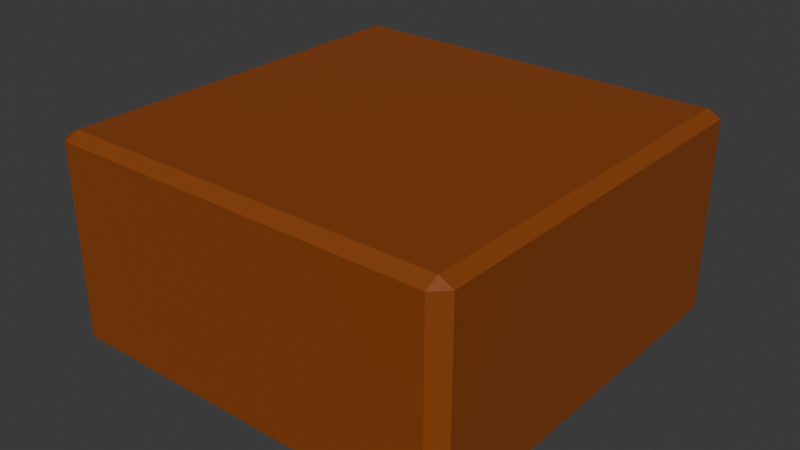 # Source: dirt.blend  (saved by Blender 4.4.32; exported with 4.5.12 LTS)
import bpy
from mathutils import Matrix  # noqa: F401  (used for matrix-valued properties, if any)

bpy.ops.wm.read_factory_settings(use_empty=True)
scene = bpy.context.scene
scene.name = 'Scene'

# ---- collections
col_collection = bpy.data.collections.new('Collection'); scene.collection.children.link(col_collection)

# ---- materials (node trees are filled in below, after node groups)
mat_material_dirt = bpy.data.materials.new('Material.dirt')
mat_material_dirt.diffuse_color = (0.2582, 0.05951, 0.006512, 1.0)

# ---- material node trees
mat_material_dirt.use_nodes = True; mat_material_dirt.node_tree.nodes.clear()
_N = mat_material_dirt.node_tree.nodes; _L = mat_material_dirt.node_tree.links
n0 = _N.new('ShaderNodeBsdfPrincipled'); n0.name = 'Principled BSDF'; n0.location = (10, 300)
n0.inputs[0].default_value = (0.2582, 0.05951, 0.006512, 1.0)
n1 = _N.new('ShaderNodeOutputMaterial'); n1.name = 'Material Output'; n1.location = (300, 300)
_L.new(n0.outputs[0], n1.inputs[0])
n1.is_active_output = True

# ---- world
world_world = bpy.data.worlds.new('World'); scene.world = world_world
world_world.use_nodes = True; world_world.node_tree.nodes.clear()
_N = world_world.node_tree.nodes; _L = world_world.node_tree.links
n0 = _N.new('ShaderNodeOutputWorld'); n0.name = 'World Output'; n0.location = (300, 300)
n1 = _N.new('ShaderNodeBackground'); n1.name = 'Background'; n1.location = (10, 300)
n1.inputs[0].default_value = (0.05088, 0.05088, 0.05088, 1.0)
_L.new(n1.outputs[0], n0.inputs[0])
n0.is_active_output = True
world_world.color = (0.05088, 0.05088, 0.05088)
world_world.sun_shadow_jitter_overblur = 0.0

# ---- meshes
me_cube_001 = bpy.data.meshes.new('Cube.001')
me_cube_001.from_pydata([(-0.4671, -0.4671, -0.25), (-0.4671, -0.5, -0.2335), (-0.5, -0.4671, -0.2335), (-0.4671, -0.5, 0.2335), (-0.4671, -0.4671, 0.25), (-0.5, -0.4671, 0.2335), (-0.4671, 0.4671, -0.25), (-0.5, 0.4671, -0.2335), (-0.4671, 0.5, -0.2335), (-0.4671, 0.4671, 0.25), (-0.4671, 0.5, 0.2335), (-0.5, 0.4671, 0.2335), (0.4671, -0.4671, -0.25), (0.5, -0.4671, -0.2335), (0.4671, -0.5, -0.2335), (0.4671, -0.4671, 0.25), (0.4671, -0.5, 0.2335), (0.5, -0.4671, 0.2335), (0.4671, 0.4671, -0.25), (0.4671, 0.5, -0.2335), (0.5, 0.4671, -0.2335), (0.4671, 0.4671, 0.25), (0.5, 0.4671, 0.2335), (0.4671, 0.5, 0.2335)], [], [(14, 16, 3, 1), (20, 22, 17, 13), (21, 9, 4, 15), (2, 5, 11, 7), (8, 10, 23, 19), (0, 1, 2), (3, 4, 5), (6, 7, 8), (9, 10, 11), (12, 13, 14), (15, 16, 17), (18, 19, 20), (21, 22, 23), (6, 0, 2, 7), (1, 3, 5, 2), (4, 9, 11, 5), (10, 8, 7, 11), (18, 6, 8, 19), (9, 21, 23, 10), (22, 20, 19, 23), (12, 18, 20, 13), (21, 15, 17, 22), (16, 14, 13, 17), (0, 12, 14, 1), (15, 4, 3, 16), (6, 18, 12, 0)])
_uv = me_cube_001.uv_layers.new(name='UVMap')
_uv.uv.foreach_set('vector', [0.3832, 0.7582, 0.6168, 0.7582, 0.6168, 0.9918, 0.3832, 0.9918, 0.3832, 0.5082, 0.6168, 0.5082, 0.6168, 0.7418, 0.3832, 0.7418, 0.6332, 0.5082, 0.8668, 0.5082, 0.8668, 0.7418, 0.6332, 0.7418, 0.3832, 0.008226, 0.6168, 0.008226, 0.6168, 0.2418, 0.3832, 0.2418, 0.3832, 0.2582, 0.6168, 0.2582, 0.6168, 0.4918, 0.3832, 0.4918, 0.1332, 0.7418, 0.1332, 0.75, 0.125, 0.7418, 0.6168, 0.0, 0.625, 0.008226, 0.6168, 0.008226, 0.1332, 0.5082, 0.125, 0.5082, 0.1332, 0.5, 0.625, 0.2418, 0.6168, 0.25, 0.6168, 0.2418, 0.3668, 0.7418, 0.375, 0.7418, 0.3668, 0.75, 0.625, 0.7582, 0.6168, 0.7582, 0.6168, 0.75, 0.3668, 0.5082, 0.3668, 0.5, 0.375, 0.5082, 0.625, 0.4918, 0.6168, 0.5, 0.6168, 0.4918, 0.1332, 0.5082, 0.1332, 0.7418, 0.125, 0.7418, 0.125, 0.5082, 0.3832, 0.0, 0.6168, 0.0, 0.6168, 0.008226, 0.3832, 0.008226, 0.625, 0.008226, 0.625, 0.2418, 0.6168, 0.2418, 0.6168, 0.008226, 0.6168, 0.2582, 0.3832, 0.2582, 0.3832, 0.2418, 0.6168, 0.2418, 0.3668, 0.5082, 0.1332, 0.5082, 0.1332, 0.5, 0.3668, 0.5, 0.625, 0.2582, 0.625, 0.4918, 0.6168, 0.4918, 0.6168, 0.2582, 0.6168, 0.5082, 0.3832, 0.5082, 0.3832, 0.4918, 0.6168, 0.4918, 0.3668, 0.7418, 0.3668, 0.5082, 0.3832, 0.5082, 0.3832, 0.7418, 0.6332, 0.5082, 0.6332, 0.7418, 0.6168, 0.7418, 0.6168, 0.5082, 0.6168, 0.7582, 0.3832, 0.7582, 0.3832, 0.7418, 0.6168, 0.7418, 0.1332, 0.7418, 0.3668, 0.7418, 0.3668, 0.75, 0.1332, 0.75, 0.625, 0.7582, 0.625, 0.9918, 0.6168, 0.9918, 0.6168, 0.7582, 0.1332, 0.5082, 0.3668, 0.5082, 0.3668, 0.7418, 0.1332, 0.7418])
me_cube_001.materials.append(mat_material_dirt)
me_cube_001.update()

# ---- objects
ob_dirt = bpy.data.objects.new('dirt', me_cube_001)

# ---- transforms, parenting, visibility, modifiers, constraints
ob_dirt.location = (0.0, 0.0, 0.0)

# ---- collection membership
col_collection.objects.link(ob_dirt)

# ---- scene / render settings (as saved in the file)
scene.frame_start = 1; scene.frame_end = 250; scene.frame_set(1)
scene.render.engine = 'BLENDER_EEVEE_NEXT'
bpy.context.view_layer.update()

# ---- added for rendering (the .blend has no active camera and no usable light): camera, sun
cam_auto = bpy.data.cameras.new('AutoCamera')
cam_auto.lens = 50.0
cam_auto.sensor_width = 36.0
cam_auto.clip_end = 1000.0
ob_auto_camera = bpy.data.objects.new('AutoCamera', cam_auto)
scene.collection.objects.link(ob_auto_camera)
ob_auto_camera.location = (1.38784, -1.6654, 1.11027)
ob_auto_camera.rotation_euler = (1.09748, -7.21219e-08, 0.694738)
scene.camera = ob_auto_camera
light_auto_sun = bpy.data.lights.new('AutoSun', 'SUN')
light_auto_sun.energy = 3.0
light_auto_sun.angle = 0.0523599
ob_auto_sun = bpy.data.objects.new('AutoSun', light_auto_sun)
scene.collection.objects.link(ob_auto_sun)
ob_auto_sun.rotation_euler = (0.872665, 0.174533, 0.523599)
bpy.context.view_layer.update()
